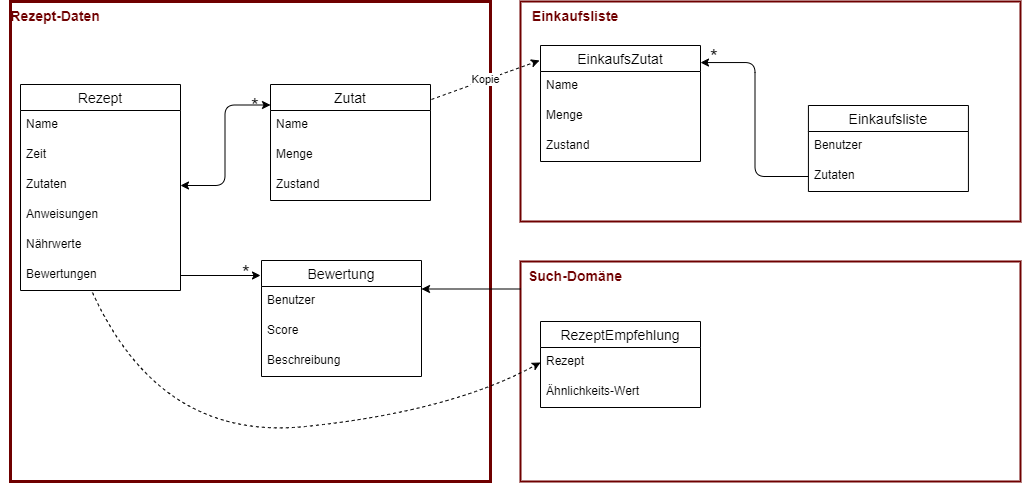

The diagram above was exported from draw.io. Its source (the exported page's mxGraphModel, read from the mxfile embedded in the PNG):
<mxGraphModel dx="1363" dy="725" grid="1" gridSize="10" guides="1" tooltips="1" connect="1" arrows="1" fold="1" page="1" pageScale="1" pageWidth="827" pageHeight="1169" math="0" shadow="0">
  <root>
    <mxCell id="0" />
    <mxCell id="1" parent="0" />
    <mxCell id="43" value="" style="rounded=0;whiteSpace=wrap;html=1;fontColor=#ffffff;strokeWidth=2;fillColor=none;strokeColor=#6F0000;" parent="1" vertex="1">
      <mxGeometry x="540" y="300" width="500" height="220" as="geometry" />
    </mxCell>
    <mxCell id="42" value="" style="rounded=0;whiteSpace=wrap;html=1;fontColor=#ffffff;strokeWidth=2;fillColor=none;strokeColor=#6F0000;" parent="1" vertex="1">
      <mxGeometry x="540" y="40" width="500" height="220" as="geometry" />
    </mxCell>
    <mxCell id="33" value="" style="whiteSpace=wrap;html=1;aspect=fixed;fontColor=#ffffff;fillColor=none;strokeColor=#6F0000;strokeWidth=3;" parent="1" vertex="1">
      <mxGeometry x="30" y="40" width="480" height="480" as="geometry" />
    </mxCell>
    <mxCell id="2" value="Rezept" style="swimlane;fontStyle=0;childLayout=stackLayout;horizontal=1;startSize=26;horizontalStack=0;resizeParent=1;resizeParentMax=0;resizeLast=0;collapsible=1;marginBottom=0;align=center;fontSize=14;" parent="1" vertex="1">
      <mxGeometry x="40" y="123" width="160" height="206" as="geometry" />
    </mxCell>
    <mxCell id="3" value="Name" style="text;strokeColor=none;fillColor=none;spacingLeft=4;spacingRight=4;overflow=hidden;rotatable=0;points=[[0,0.5],[1,0.5]];portConstraint=eastwest;fontSize=12;fontColor=#000000;" parent="2" vertex="1">
      <mxGeometry y="26" width="160" height="30" as="geometry" />
    </mxCell>
    <mxCell id="4" value="Zeit" style="text;strokeColor=none;fillColor=none;spacingLeft=4;spacingRight=4;overflow=hidden;rotatable=0;points=[[0,0.5],[1,0.5]];portConstraint=eastwest;fontSize=12;fontColor=#000000;" parent="2" vertex="1">
      <mxGeometry y="56" width="160" height="30" as="geometry" />
    </mxCell>
    <mxCell id="5" value="Zutaten" style="text;strokeColor=none;fillColor=none;spacingLeft=4;spacingRight=4;overflow=hidden;rotatable=0;points=[[0,0.5],[1,0.5]];portConstraint=eastwest;fontSize=12;fontColor=#000000;" parent="2" vertex="1">
      <mxGeometry y="86" width="160" height="30" as="geometry" />
    </mxCell>
    <mxCell id="6" value="Anweisungen" style="text;strokeColor=none;fillColor=none;spacingLeft=4;spacingRight=4;overflow=hidden;rotatable=0;points=[[0,0.5],[1,0.5]];portConstraint=eastwest;fontSize=12;fontColor=#000000;" parent="2" vertex="1">
      <mxGeometry y="116" width="160" height="30" as="geometry" />
    </mxCell>
    <mxCell id="7" value="Nährwerte" style="text;strokeColor=none;fillColor=none;spacingLeft=4;spacingRight=4;overflow=hidden;rotatable=0;points=[[0,0.5],[1,0.5]];portConstraint=eastwest;fontSize=12;fontColor=#000000;" parent="2" vertex="1">
      <mxGeometry y="146" width="160" height="30" as="geometry" />
    </mxCell>
    <mxCell id="8" value="Bewertungen" style="text;strokeColor=none;fillColor=none;spacingLeft=4;spacingRight=4;overflow=hidden;rotatable=0;points=[[0,0.5],[1,0.5]];portConstraint=eastwest;fontSize=12;fontColor=#000000;" parent="2" vertex="1">
      <mxGeometry y="176" width="160" height="30" as="geometry" />
    </mxCell>
    <mxCell id="9" value="Einkaufsliste" style="swimlane;fontStyle=0;childLayout=stackLayout;horizontal=1;startSize=26;horizontalStack=0;resizeParent=1;resizeParentMax=0;resizeLast=0;collapsible=1;marginBottom=0;align=center;fontSize=14;" parent="1" vertex="1">
      <mxGeometry x="827.9200000000001" y="144" width="160" height="86" as="geometry" />
    </mxCell>
    <mxCell id="10" value="Benutzer" style="text;strokeColor=none;fillColor=none;spacingLeft=4;spacingRight=4;overflow=hidden;rotatable=0;points=[[0,0.5],[1,0.5]];portConstraint=eastwest;fontSize=12;fontColor=#000000;" parent="9" vertex="1">
      <mxGeometry y="26" width="160" height="30" as="geometry" />
    </mxCell>
    <mxCell id="11" value="Zutaten" style="text;strokeColor=none;fillColor=none;spacingLeft=4;spacingRight=4;overflow=hidden;rotatable=0;points=[[0,0.5],[1,0.5]];portConstraint=eastwest;fontSize=12;fontColor=#000000;" parent="9" vertex="1">
      <mxGeometry y="56" width="160" height="30" as="geometry" />
    </mxCell>
    <mxCell id="13" value="Zutat" style="swimlane;fontStyle=0;childLayout=stackLayout;horizontal=1;startSize=26;horizontalStack=0;resizeParent=1;resizeParentMax=0;resizeLast=0;collapsible=1;marginBottom=0;align=center;fontSize=14;" parent="1" vertex="1">
      <mxGeometry x="290" y="123" width="160" height="116" as="geometry" />
    </mxCell>
    <mxCell id="15" value="Name" style="text;strokeColor=none;fillColor=none;spacingLeft=4;spacingRight=4;overflow=hidden;rotatable=0;points=[[0,0.5],[1,0.5]];portConstraint=eastwest;fontSize=12;fontColor=#000000;" parent="13" vertex="1">
      <mxGeometry y="26" width="160" height="30" as="geometry" />
    </mxCell>
    <mxCell id="16" value="Menge" style="text;strokeColor=none;fillColor=none;spacingLeft=4;spacingRight=4;overflow=hidden;rotatable=0;points=[[0,0.5],[1,0.5]];portConstraint=eastwest;fontSize=12;fontColor=#000000;" parent="13" vertex="1">
      <mxGeometry y="56" width="160" height="30" as="geometry" />
    </mxCell>
    <mxCell id="14" value="Zustand" style="text;strokeColor=none;fillColor=none;spacingLeft=4;spacingRight=4;overflow=hidden;rotatable=0;points=[[0,0.5],[1,0.5]];portConstraint=eastwest;fontSize=12;fontColor=#000000;" parent="13" vertex="1">
      <mxGeometry y="86" width="160" height="30" as="geometry" />
    </mxCell>
    <mxCell id="19" value="" style="endArrow=none;html=1;exitX=1.013;exitY=0.147;exitDx=0;exitDy=0;entryX=0;entryY=0.5;entryDx=0;entryDy=0;exitPerimeter=0;endFill=0;startArrow=classic;startFill=1;edgeStyle=elbowEdgeStyle;" parent="1" target="11" edge="1">
      <mxGeometry width="50" height="50" relative="1" as="geometry">
        <mxPoint x="720" y="101.05200000000002" as="sourcePoint" />
        <mxPoint x="807.9200000000001" y="94.00200000000001" as="targetPoint" />
      </mxGeometry>
    </mxCell>
    <mxCell id="20" value="Bewertung" style="swimlane;fontStyle=0;childLayout=stackLayout;horizontal=1;startSize=26;horizontalStack=0;resizeParent=1;resizeParentMax=0;resizeLast=0;collapsible=1;marginBottom=0;align=center;fontSize=14;" parent="1" vertex="1">
      <mxGeometry x="281" y="299" width="160" height="116" as="geometry" />
    </mxCell>
    <mxCell id="21" value="Benutzer" style="text;strokeColor=none;fillColor=none;spacingLeft=4;spacingRight=4;overflow=hidden;rotatable=0;points=[[0,0.5],[1,0.5]];portConstraint=eastwest;fontSize=12;fontColor=#000000;" parent="20" vertex="1">
      <mxGeometry y="26" width="160" height="30" as="geometry" />
    </mxCell>
    <mxCell id="22" value="Score" style="text;strokeColor=none;fillColor=none;spacingLeft=4;spacingRight=4;overflow=hidden;rotatable=0;points=[[0,0.5],[1,0.5]];portConstraint=eastwest;fontSize=12;fontColor=#000000;" parent="20" vertex="1">
      <mxGeometry y="56" width="160" height="30" as="geometry" />
    </mxCell>
    <mxCell id="23" value="Beschreibung" style="text;strokeColor=none;fillColor=none;spacingLeft=4;spacingRight=4;overflow=hidden;rotatable=0;points=[[0,0.5],[1,0.5]];portConstraint=eastwest;fontSize=12;fontColor=#000000;" parent="20" vertex="1">
      <mxGeometry y="86" width="160" height="30" as="geometry" />
    </mxCell>
    <mxCell id="26" value="*" style="text;html=1;strokeColor=none;fillColor=none;align=center;verticalAlign=middle;whiteSpace=wrap;rounded=0;fontStyle=0;fontSize=20;" parent="1" vertex="1">
      <mxGeometry x="260" y="127" width="30" height="33" as="geometry" />
    </mxCell>
    <mxCell id="27" value="*" style="text;html=1;strokeColor=none;fillColor=none;align=center;verticalAlign=middle;whiteSpace=wrap;rounded=0;fontStyle=0;fontSize=20;" parent="1" vertex="1">
      <mxGeometry x="251" y="300" width="30" height="21" as="geometry" />
    </mxCell>
    <mxCell id="28" value="*" style="text;html=1;strokeColor=none;fillColor=none;align=center;verticalAlign=middle;whiteSpace=wrap;rounded=0;fontStyle=0;fontSize=20;" parent="1" vertex="1">
      <mxGeometry x="723.9200000000001" y="80" width="20" height="30" as="geometry" />
    </mxCell>
    <mxCell id="29" value="EinkaufsZutat" style="swimlane;fontStyle=0;childLayout=stackLayout;horizontal=1;startSize=26;horizontalStack=0;resizeParent=1;resizeParentMax=0;resizeLast=0;collapsible=1;marginBottom=0;align=center;fontSize=14;" parent="1" vertex="1">
      <mxGeometry x="560" y="84" width="160" height="116" as="geometry" />
    </mxCell>
    <mxCell id="30" value="Name" style="text;strokeColor=none;fillColor=none;spacingLeft=4;spacingRight=4;overflow=hidden;rotatable=0;points=[[0,0.5],[1,0.5]];portConstraint=eastwest;fontSize=12;fontColor=#000000;" parent="29" vertex="1">
      <mxGeometry y="26" width="160" height="30" as="geometry" />
    </mxCell>
    <mxCell id="31" value="Menge" style="text;strokeColor=none;fillColor=none;spacingLeft=4;spacingRight=4;overflow=hidden;rotatable=0;points=[[0,0.5],[1,0.5]];portConstraint=eastwest;fontSize=12;fontColor=#000000;" parent="29" vertex="1">
      <mxGeometry y="56" width="160" height="30" as="geometry" />
    </mxCell>
    <mxCell id="32" value="Zustand" style="text;strokeColor=none;fillColor=none;spacingLeft=4;spacingRight=4;overflow=hidden;rotatable=0;points=[[0,0.5],[1,0.5]];portConstraint=eastwest;fontSize=12;fontColor=#000000;" parent="29" vertex="1">
      <mxGeometry y="86" width="160" height="30" as="geometry" />
    </mxCell>
    <mxCell id="36" value="Kopie" style="endArrow=classic;dashed=1;html=1;fontColor=#000000;exitX=1.006;exitY=0.129;exitDx=0;exitDy=0;exitPerimeter=0;entryX=-0.006;entryY=0.129;entryDx=0;entryDy=0;entryPerimeter=0;endFill=1;" parent="1" source="13" target="29" edge="1">
      <mxGeometry width="50" height="50" relative="1" as="geometry">
        <mxPoint x="500" y="334" as="sourcePoint" />
        <mxPoint x="550" y="284" as="targetPoint" />
      </mxGeometry>
    </mxCell>
    <mxCell id="37" value="RezeptEmpfehlung" style="swimlane;fontStyle=0;childLayout=stackLayout;horizontal=1;startSize=26;horizontalStack=0;resizeParent=1;resizeParentMax=0;resizeLast=0;collapsible=1;marginBottom=0;align=center;fontSize=14;" parent="1" vertex="1">
      <mxGeometry x="560" y="360" width="160" height="86" as="geometry" />
    </mxCell>
    <mxCell id="38" value="Rezept" style="text;strokeColor=none;fillColor=none;spacingLeft=4;spacingRight=4;overflow=hidden;rotatable=0;points=[[0,0.5],[1,0.5]];portConstraint=eastwest;fontSize=12;fontColor=#000000;" parent="37" vertex="1">
      <mxGeometry y="26" width="160" height="30" as="geometry" />
    </mxCell>
    <mxCell id="39" value="Ähnlichkeits-Wert" style="text;strokeColor=none;fillColor=none;spacingLeft=4;spacingRight=4;overflow=hidden;rotatable=0;points=[[0,0.5],[1,0.5]];portConstraint=eastwest;fontSize=12;fontColor=#000000;" parent="37" vertex="1">
      <mxGeometry y="56" width="160" height="30" as="geometry" />
    </mxCell>
    <mxCell id="44" value="" style="curved=1;endArrow=classic;html=1;fontColor=#FFFFFF;dashed=1;exitX=0.45;exitY=1.067;exitDx=0;exitDy=0;exitPerimeter=0;entryX=0;entryY=0.5;entryDx=0;entryDy=0;" parent="1" source="8" target="38" edge="1">
      <mxGeometry width="50" height="50" relative="1" as="geometry">
        <mxPoint x="500" y="460" as="sourcePoint" />
        <mxPoint x="550" y="410" as="targetPoint" />
        <Array as="points">
          <mxPoint x="180" y="480" />
          <mxPoint x="470" y="450" />
        </Array>
      </mxGeometry>
    </mxCell>
    <mxCell id="45" value="Rezept-Daten" style="text;html=1;strokeColor=none;fillColor=none;align=center;verticalAlign=middle;whiteSpace=wrap;rounded=0;fontColor=#6F0000;fontStyle=1;fontSize=14;" parent="1" vertex="1">
      <mxGeometry x="20" y="40" width="110" height="30" as="geometry" />
    </mxCell>
    <mxCell id="46" value="Einkaufsliste" style="text;html=1;strokeColor=none;fillColor=none;align=center;verticalAlign=middle;whiteSpace=wrap;rounded=0;fontColor=#6F0000;fontStyle=1;fontSize=14;" parent="1" vertex="1">
      <mxGeometry x="540" y="40" width="110" height="30" as="geometry" />
    </mxCell>
    <mxCell id="51" value="" style="edgeStyle=elbowEdgeStyle;elbow=vertical;html=1;" edge="1" parent="1" source="47" target="21">
      <mxGeometry relative="1" as="geometry" />
    </mxCell>
    <mxCell id="47" value="Such-Domäne" style="text;html=1;strokeColor=none;fillColor=none;align=center;verticalAlign=middle;whiteSpace=wrap;rounded=0;fontColor=#6F0000;fontStyle=1;fontSize=14;" parent="1" vertex="1">
      <mxGeometry x="540" y="300" width="110" height="30" as="geometry" />
    </mxCell>
    <mxCell id="48" value="" style="endArrow=classic;startArrow=classic;html=1;exitX=1;exitY=0.5;exitDx=0;exitDy=0;entryX=1;entryY=0.5;entryDx=0;entryDy=0;edgeStyle=elbowEdgeStyle;" edge="1" parent="1" source="5" target="26">
      <mxGeometry width="50" height="50" relative="1" as="geometry">
        <mxPoint x="500" y="320" as="sourcePoint" />
        <mxPoint x="550" y="270" as="targetPoint" />
      </mxGeometry>
    </mxCell>
    <mxCell id="50" value="" style="endArrow=classic;html=1;elbow=vertical;exitX=1;exitY=0.5;exitDx=0;exitDy=0;" edge="1" parent="1" source="8">
      <mxGeometry width="50" height="50" relative="1" as="geometry">
        <mxPoint x="500" y="320" as="sourcePoint" />
        <mxPoint x="280" y="314" as="targetPoint" />
      </mxGeometry>
    </mxCell>
  </root>
</mxGraphModel>